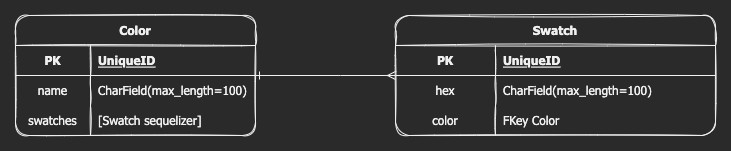

The diagram above was exported from draw.io. Its source (the exported page's mxGraphModel, read from the mxfile embedded in the PNG):
<mxGraphModel dx="1639" dy="938" grid="1" gridSize="10" guides="1" tooltips="1" connect="1" arrows="1" fold="1" page="1" pageScale="1" pageWidth="850" pageHeight="1100" math="0" shadow="0" extFonts="Permanent Marker^https://fonts.googleapis.com/css?family=Permanent+Marker">
  <root>
    <mxCell id="0" />
    <mxCell id="1" parent="0" />
    <mxCell id="Qb37J_WsWjmYa9Iu76BS-11" value="" style="edgeStyle=orthogonalEdgeStyle;rounded=0;orthogonalLoop=1;jettySize=auto;html=1;fontFamily=Tahoma;startArrow=ERone;startFill=0;endArrow=ERmany;endFill=0;" parent="1" source="k0sqkgPHbtRCCj4TaCLR-10" target="k0sqkgPHbtRCCj4TaCLR-46" edge="1">
      <mxGeometry relative="1" as="geometry">
        <mxPoint x="395" y="189.9999999999999" as="targetPoint" />
        <Array as="points">
          <mxPoint x="400" y="190" />
          <mxPoint x="400" y="190" />
        </Array>
      </mxGeometry>
    </mxCell>
    <mxCell id="k0sqkgPHbtRCCj4TaCLR-10" value="Color" style="shape=table;startSize=30;container=1;collapsible=1;childLayout=tableLayout;fixedRows=1;rowLines=0;fontStyle=1;align=center;resizeLast=1;rounded=1;sketch=1;fontFamily=Tahoma;" parent="1" vertex="1">
      <mxGeometry x="75" y="130" width="240" height="120" as="geometry" />
    </mxCell>
    <mxCell id="k0sqkgPHbtRCCj4TaCLR-11" value="" style="shape=partialRectangle;collapsible=0;dropTarget=0;pointerEvents=0;fillColor=none;top=0;left=0;bottom=1;right=0;points=[[0,0.5],[1,0.5]];portConstraint=eastwest;fontFamily=Tahoma;" parent="k0sqkgPHbtRCCj4TaCLR-10" vertex="1">
      <mxGeometry y="30" width="240" height="30" as="geometry" />
    </mxCell>
    <mxCell id="k0sqkgPHbtRCCj4TaCLR-12" value="PK" style="shape=partialRectangle;connectable=0;fillColor=none;top=0;left=0;bottom=0;right=0;fontStyle=1;overflow=hidden;fontFamily=Tahoma;" parent="k0sqkgPHbtRCCj4TaCLR-11" vertex="1">
      <mxGeometry width="75" height="30" as="geometry">
        <mxRectangle width="75" height="30" as="alternateBounds" />
      </mxGeometry>
    </mxCell>
    <mxCell id="k0sqkgPHbtRCCj4TaCLR-13" value="UniqueID" style="shape=partialRectangle;connectable=0;fillColor=none;top=0;left=0;bottom=0;right=0;align=left;spacingLeft=6;fontStyle=5;overflow=hidden;fontFamily=Tahoma;" parent="k0sqkgPHbtRCCj4TaCLR-11" vertex="1">
      <mxGeometry x="75" width="165" height="30" as="geometry">
        <mxRectangle width="165" height="30" as="alternateBounds" />
      </mxGeometry>
    </mxCell>
    <mxCell id="ItF90PkesfLEL1xgG9yR-1" style="shape=partialRectangle;collapsible=0;dropTarget=0;pointerEvents=0;fillColor=none;top=0;left=0;bottom=0;right=0;points=[[0,0.5],[1,0.5]];portConstraint=eastwest;fontFamily=Tahoma;" parent="k0sqkgPHbtRCCj4TaCLR-10" vertex="1">
      <mxGeometry y="60" width="240" height="30" as="geometry" />
    </mxCell>
    <mxCell id="ItF90PkesfLEL1xgG9yR-2" value="name" style="shape=partialRectangle;connectable=0;fillColor=none;top=0;left=0;bottom=0;right=0;editable=1;overflow=hidden;fontFamily=Tahoma;" parent="ItF90PkesfLEL1xgG9yR-1" vertex="1">
      <mxGeometry width="75" height="30" as="geometry">
        <mxRectangle width="75" height="30" as="alternateBounds" />
      </mxGeometry>
    </mxCell>
    <mxCell id="ItF90PkesfLEL1xgG9yR-3" value="CharField(max_length=100)" style="shape=partialRectangle;connectable=0;fillColor=none;top=0;left=0;bottom=0;right=0;align=left;spacingLeft=6;overflow=hidden;fontFamily=Tahoma;" parent="ItF90PkesfLEL1xgG9yR-1" vertex="1">
      <mxGeometry x="75" width="165" height="30" as="geometry">
        <mxRectangle width="165" height="30" as="alternateBounds" />
      </mxGeometry>
    </mxCell>
    <mxCell id="ItF90PkesfLEL1xgG9yR-4" style="shape=partialRectangle;collapsible=0;dropTarget=0;pointerEvents=0;fillColor=none;top=0;left=0;bottom=0;right=0;points=[[0,0.5],[1,0.5]];portConstraint=eastwest;fontFamily=Tahoma;" parent="k0sqkgPHbtRCCj4TaCLR-10" vertex="1">
      <mxGeometry y="90" width="240" height="30" as="geometry" />
    </mxCell>
    <mxCell id="ItF90PkesfLEL1xgG9yR-5" value="swatches" style="shape=partialRectangle;connectable=0;fillColor=none;top=0;left=0;bottom=0;right=0;editable=1;overflow=hidden;fontFamily=Tahoma;" parent="ItF90PkesfLEL1xgG9yR-4" vertex="1">
      <mxGeometry width="75" height="30" as="geometry">
        <mxRectangle width="75" height="30" as="alternateBounds" />
      </mxGeometry>
    </mxCell>
    <mxCell id="ItF90PkesfLEL1xgG9yR-6" value="[Swatch sequelizer]" style="shape=partialRectangle;connectable=0;fillColor=none;top=0;left=0;bottom=0;right=0;align=left;spacingLeft=6;overflow=hidden;fontFamily=Tahoma;" parent="ItF90PkesfLEL1xgG9yR-4" vertex="1">
      <mxGeometry x="75" width="165" height="30" as="geometry">
        <mxRectangle width="165" height="30" as="alternateBounds" />
      </mxGeometry>
    </mxCell>
    <mxCell id="k0sqkgPHbtRCCj4TaCLR-45" value="Swatch" style="shape=table;startSize=30;container=1;collapsible=1;childLayout=tableLayout;fixedRows=1;rowLines=0;fontStyle=1;align=center;resizeLast=1;rounded=1;sketch=1;fontFamily=Tahoma;" parent="1" vertex="1">
      <mxGeometry x="455" y="130" width="320" height="120" as="geometry" />
    </mxCell>
    <mxCell id="k0sqkgPHbtRCCj4TaCLR-46" value="" style="shape=partialRectangle;collapsible=0;dropTarget=0;pointerEvents=0;fillColor=none;top=0;left=0;bottom=1;right=0;points=[[0,0.5],[1,0.5]];portConstraint=eastwest;fontFamily=Tahoma;" parent="k0sqkgPHbtRCCj4TaCLR-45" vertex="1">
      <mxGeometry y="30" width="320" height="30" as="geometry" />
    </mxCell>
    <mxCell id="k0sqkgPHbtRCCj4TaCLR-47" value="PK" style="shape=partialRectangle;connectable=0;fillColor=none;top=0;left=0;bottom=0;right=0;fontStyle=1;overflow=hidden;fontFamily=Tahoma;" parent="k0sqkgPHbtRCCj4TaCLR-46" vertex="1">
      <mxGeometry width="100" height="30" as="geometry">
        <mxRectangle width="100" height="30" as="alternateBounds" />
      </mxGeometry>
    </mxCell>
    <mxCell id="k0sqkgPHbtRCCj4TaCLR-48" value="UniqueID" style="shape=partialRectangle;connectable=0;fillColor=none;top=0;left=0;bottom=0;right=0;align=left;spacingLeft=6;fontStyle=5;overflow=hidden;fontFamily=Tahoma;" parent="k0sqkgPHbtRCCj4TaCLR-46" vertex="1">
      <mxGeometry x="100" width="220" height="30" as="geometry">
        <mxRectangle width="220" height="30" as="alternateBounds" />
      </mxGeometry>
    </mxCell>
    <mxCell id="k0sqkgPHbtRCCj4TaCLR-49" value="" style="shape=partialRectangle;collapsible=0;dropTarget=0;pointerEvents=0;fillColor=none;top=0;left=0;bottom=0;right=0;points=[[0,0.5],[1,0.5]];portConstraint=eastwest;fontFamily=Tahoma;" parent="k0sqkgPHbtRCCj4TaCLR-45" vertex="1">
      <mxGeometry y="60" width="320" height="30" as="geometry" />
    </mxCell>
    <mxCell id="k0sqkgPHbtRCCj4TaCLR-50" value="hex" style="shape=partialRectangle;connectable=0;fillColor=none;top=0;left=0;bottom=0;right=0;editable=1;overflow=hidden;fontFamily=Tahoma;" parent="k0sqkgPHbtRCCj4TaCLR-49" vertex="1">
      <mxGeometry width="100" height="30" as="geometry">
        <mxRectangle width="100" height="30" as="alternateBounds" />
      </mxGeometry>
    </mxCell>
    <mxCell id="k0sqkgPHbtRCCj4TaCLR-51" value="CharField(max_length=100)" style="shape=partialRectangle;connectable=0;fillColor=none;top=0;left=0;bottom=0;right=0;align=left;spacingLeft=6;overflow=hidden;fontFamily=Tahoma;" parent="k0sqkgPHbtRCCj4TaCLR-49" vertex="1">
      <mxGeometry x="100" width="220" height="30" as="geometry">
        <mxRectangle width="220" height="30" as="alternateBounds" />
      </mxGeometry>
    </mxCell>
    <mxCell id="Qb37J_WsWjmYa9Iu76BS-15" style="shape=partialRectangle;collapsible=0;dropTarget=0;pointerEvents=0;fillColor=none;top=0;left=0;bottom=0;right=0;points=[[0,0.5],[1,0.5]];portConstraint=eastwest;fontFamily=Tahoma;" parent="k0sqkgPHbtRCCj4TaCLR-45" vertex="1">
      <mxGeometry y="90" width="320" height="30" as="geometry" />
    </mxCell>
    <mxCell id="Qb37J_WsWjmYa9Iu76BS-16" value="color" style="shape=partialRectangle;connectable=0;fillColor=none;top=0;left=0;bottom=0;right=0;editable=1;overflow=hidden;fontFamily=Tahoma;" parent="Qb37J_WsWjmYa9Iu76BS-15" vertex="1">
      <mxGeometry width="100" height="30" as="geometry">
        <mxRectangle width="100" height="30" as="alternateBounds" />
      </mxGeometry>
    </mxCell>
    <mxCell id="Qb37J_WsWjmYa9Iu76BS-17" value="FKey Color" style="shape=partialRectangle;connectable=0;fillColor=none;top=0;left=0;bottom=0;right=0;align=left;spacingLeft=6;overflow=hidden;fontFamily=Tahoma;" parent="Qb37J_WsWjmYa9Iu76BS-15" vertex="1">
      <mxGeometry x="100" width="220" height="30" as="geometry">
        <mxRectangle width="220" height="30" as="alternateBounds" />
      </mxGeometry>
    </mxCell>
  </root>
</mxGraphModel>